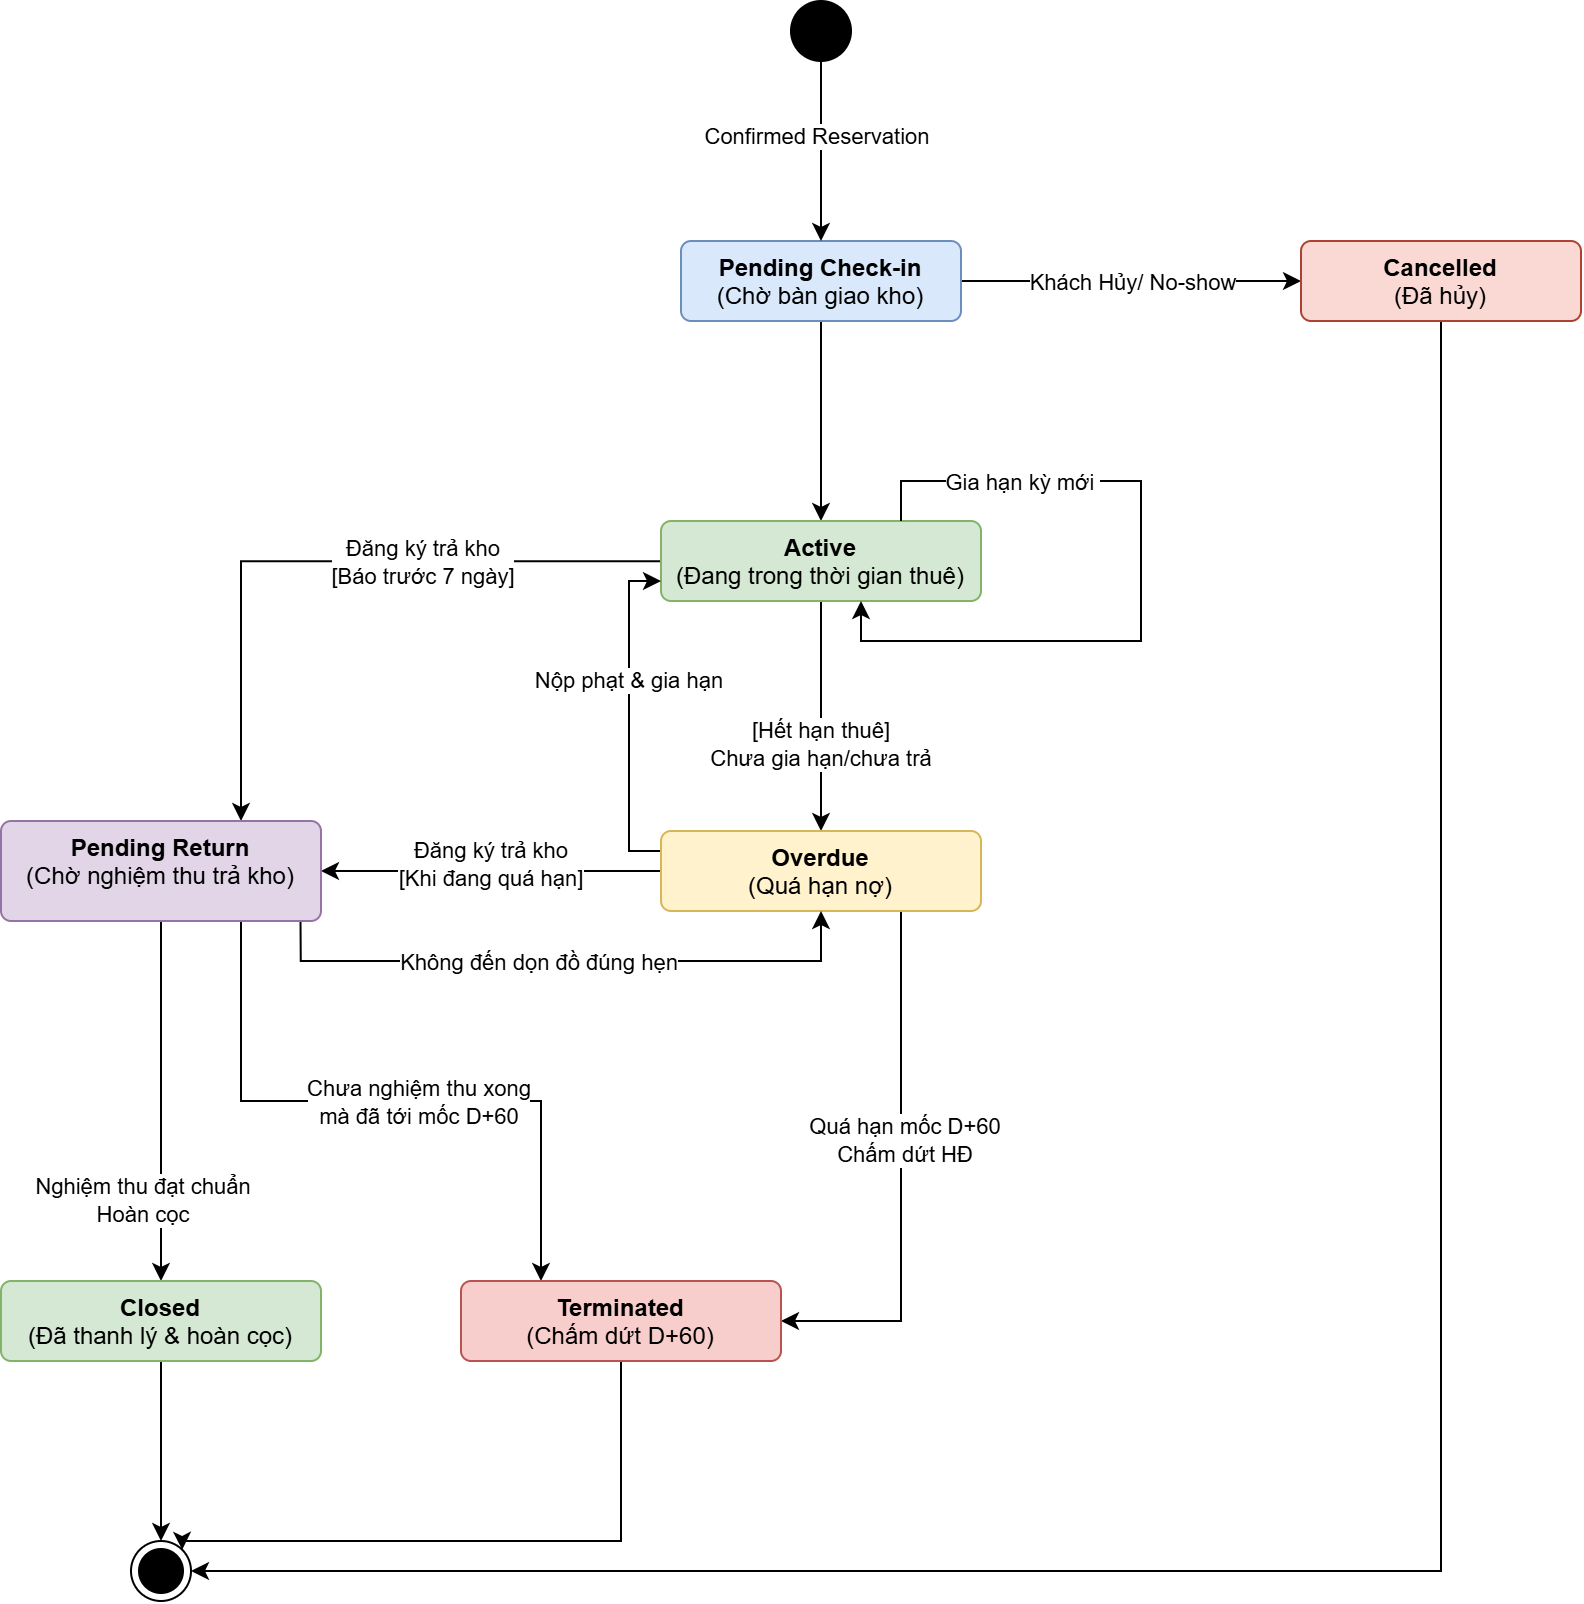

The diagram above was exported from draw.io. Its source (the exported page's mxGraphModel, read from the mxfile embedded in the PNG):
<mxGraphModel dx="1956" dy="1903" grid="1" gridSize="10" guides="1" tooltips="1" connect="1" arrows="1" fold="1" page="1" pageScale="1" pageWidth="850" pageHeight="1100" math="0" shadow="0">
  <root>
    <mxCell id="0" />
    <mxCell id="1" parent="0" />
    <mxCell id="UZ1-ILXb2L6iRXgW38Fd-3" edge="1" parent="1" source="biyY4KBqVobEeqKnfnKY-1" style="edgeStyle=orthogonalEdgeStyle;rounded=0;orthogonalLoop=1;jettySize=auto;html=1;" target="biyY4KBqVobEeqKnfnKY-4" value="">
      <mxGeometry relative="1" as="geometry" />
    </mxCell>
    <mxCell id="UZ1-ILXb2L6iRXgW38Fd-4" connectable="0" parent="UZ1-ILXb2L6iRXgW38Fd-3" style="edgeLabel;html=1;align=center;verticalAlign=middle;resizable=0;points=[];" value="Khách Hủy/ No-show" vertex="1">
      <mxGeometry relative="1" x="-0.011" as="geometry">
        <mxPoint x="1" as="offset" />
      </mxGeometry>
    </mxCell>
    <mxCell id="UZ1-ILXb2L6iRXgW38Fd-21" edge="1" parent="1" source="biyY4KBqVobEeqKnfnKY-1" style="edgeStyle=orthogonalEdgeStyle;rounded=0;orthogonalLoop=1;jettySize=auto;html=1;entryX=0.5;entryY=0;entryDx=0;entryDy=0;" target="biyY4KBqVobEeqKnfnKY-5">
      <mxGeometry relative="1" as="geometry" />
    </mxCell>
    <mxCell id="biyY4KBqVobEeqKnfnKY-1" parent="1" style="html=1;align=center;verticalAlign=top;rounded=1;absoluteArcSize=1;arcSize=10;dashed=0;whiteSpace=wrap;fillColor=#dae8fc;strokeColor=#6c8ebf;" value="&lt;b&gt;Pending Check-in&lt;/b&gt;&lt;div&gt;(Chờ bàn giao kho)&lt;/div&gt;" vertex="1">
      <mxGeometry height="40" width="140" x="200" y="-10" as="geometry" />
    </mxCell>
    <mxCell id="biyY4KBqVobEeqKnfnKY-3" edge="1" parent="1" source="biyY4KBqVobEeqKnfnKY-2" style="edgeStyle=orthogonalEdgeStyle;rounded=0;orthogonalLoop=1;jettySize=auto;html=1;entryX=0.5;entryY=0;entryDx=0;entryDy=0;" target="biyY4KBqVobEeqKnfnKY-1">
      <mxGeometry relative="1" as="geometry" />
    </mxCell>
    <mxCell id="UZ1-ILXb2L6iRXgW38Fd-2" connectable="0" parent="biyY4KBqVobEeqKnfnKY-3" style="edgeLabel;html=1;align=center;verticalAlign=middle;resizable=0;points=[];" value="Confirmed Reservation" vertex="1">
      <mxGeometry relative="1" x="-0.1843" y="-3" as="geometry">
        <mxPoint as="offset" />
      </mxGeometry>
    </mxCell>
    <mxCell id="biyY4KBqVobEeqKnfnKY-2" parent="1" style="ellipse;fillColor=strokeColor;html=1;" value="" vertex="1">
      <mxGeometry height="30" width="30" x="255" y="-130" as="geometry" />
    </mxCell>
    <mxCell id="UZ1-ILXb2L6iRXgW38Fd-20" edge="1" parent="1" source="biyY4KBqVobEeqKnfnKY-4" style="edgeStyle=orthogonalEdgeStyle;rounded=0;orthogonalLoop=1;jettySize=auto;html=1;libavoidRouting=1;entryX=1;entryY=0.5;entryDx=0;entryDy=0;" target="UZ1-ILXb2L6iRXgW38Fd-55">
      <mxGeometry relative="1" as="geometry">
        <Array as="points">
          <mxPoint x="580" y="655" />
        </Array>
        <mxPoint x="-45" y="565" as="targetPoint" />
      </mxGeometry>
    </mxCell>
    <mxCell id="biyY4KBqVobEeqKnfnKY-4" parent="1" style="html=1;align=center;verticalAlign=top;rounded=1;absoluteArcSize=1;arcSize=10;dashed=0;whiteSpace=wrap;fillColor=#fad9d5;strokeColor=#ae4132;" value="&lt;div&gt;&lt;b&gt;Cancelled&lt;/b&gt;&lt;/div&gt;&lt;div&gt;(Đã hủy)&lt;/div&gt;" vertex="1">
      <mxGeometry height="40" width="140" x="510" y="-10" as="geometry" />
    </mxCell>
    <mxCell id="UZ1-ILXb2L6iRXgW38Fd-41" edge="1" parent="1" source="biyY4KBqVobEeqKnfnKY-5" style="edgeStyle=orthogonalEdgeStyle;rounded=0;orthogonalLoop=1;jettySize=auto;html=1;entryX=0.5;entryY=0;entryDx=0;entryDy=0;" target="biyY4KBqVobEeqKnfnKY-6">
      <mxGeometry relative="1" as="geometry" />
    </mxCell>
    <mxCell id="UZ1-ILXb2L6iRXgW38Fd-42" connectable="0" parent="UZ1-ILXb2L6iRXgW38Fd-41" style="edgeLabel;html=1;align=center;verticalAlign=middle;resizable=0;points=[];" value="[Hết hạn thuê]&lt;div&gt;Chưa gia hạn/chưa trả&lt;/div&gt;" vertex="1">
      <mxGeometry relative="1" x="-0.1389" y="-1" as="geometry">
        <mxPoint y="21" as="offset" />
      </mxGeometry>
    </mxCell>
    <mxCell id="UZ1-ILXb2L6iRXgW38Fd-47" edge="1" parent="1" source="biyY4KBqVobEeqKnfnKY-5" style="edgeStyle=orthogonalEdgeStyle;rounded=0;orthogonalLoop=1;jettySize=auto;html=1;exitX=0;exitY=0.25;exitDx=0;exitDy=0;entryX=0.75;entryY=0;entryDx=0;entryDy=0;" target="biyY4KBqVobEeqKnfnKY-8">
      <mxGeometry relative="1" as="geometry">
        <Array as="points">
          <mxPoint x="190" y="150.09" />
          <mxPoint x="-20" y="150.09" />
        </Array>
      </mxGeometry>
    </mxCell>
    <mxCell id="UZ1-ILXb2L6iRXgW38Fd-50" connectable="0" parent="UZ1-ILXb2L6iRXgW38Fd-47" style="edgeLabel;html=1;align=center;verticalAlign=middle;resizable=0;points=[];" value="Đăng ký trả kho&lt;div&gt;[Báo trước 7 ngày]&lt;/div&gt;" vertex="1">
      <mxGeometry relative="1" x="-0.2192" y="-1" as="geometry">
        <mxPoint x="7" y="1" as="offset" />
      </mxGeometry>
    </mxCell>
    <mxCell id="biyY4KBqVobEeqKnfnKY-5" parent="1" style="html=1;align=center;verticalAlign=top;rounded=1;absoluteArcSize=1;arcSize=10;dashed=0;whiteSpace=wrap;fillColor=#d5e8d4;strokeColor=#82b366;" value="&lt;b&gt;Active&lt;/b&gt;&lt;br&gt;&lt;div&gt;(Đang trong thời gian thuê)&lt;/div&gt;" vertex="1">
      <mxGeometry height="40" width="160" x="190" y="130" as="geometry" />
    </mxCell>
    <mxCell id="UZ1-ILXb2L6iRXgW38Fd-48" edge="1" parent="1" source="biyY4KBqVobEeqKnfnKY-6" style="edgeStyle=orthogonalEdgeStyle;rounded=0;orthogonalLoop=1;jettySize=auto;html=1;exitX=0;exitY=0.25;exitDx=0;exitDy=0;entryX=0;entryY=0.75;entryDx=0;entryDy=0;" target="biyY4KBqVobEeqKnfnKY-5">
      <mxGeometry relative="1" as="geometry">
        <Array as="points">
          <mxPoint x="174.04" y="295.04" />
          <mxPoint x="174.04" y="160" />
        </Array>
        <mxPoint x="160" y="160" as="targetPoint" />
      </mxGeometry>
    </mxCell>
    <mxCell id="UZ1-ILXb2L6iRXgW38Fd-49" connectable="0" parent="UZ1-ILXb2L6iRXgW38Fd-48" style="edgeLabel;html=1;align=center;verticalAlign=middle;resizable=0;points=[];" value="Nộp phạt &amp;amp; gia hạn" vertex="1">
      <mxGeometry relative="1" x="0.2195" y="1" as="geometry">
        <mxPoint as="offset" />
      </mxGeometry>
    </mxCell>
    <mxCell id="UZ1-ILXb2L6iRXgW38Fd-51" edge="1" parent="1" source="biyY4KBqVobEeqKnfnKY-6" style="edgeStyle=orthogonalEdgeStyle;rounded=0;orthogonalLoop=1;jettySize=auto;html=1;entryX=1;entryY=0.5;entryDx=0;entryDy=0;" target="biyY4KBqVobEeqKnfnKY-8">
      <mxGeometry relative="1" as="geometry" />
    </mxCell>
    <mxCell id="UZ1-ILXb2L6iRXgW38Fd-52" connectable="0" parent="UZ1-ILXb2L6iRXgW38Fd-51" style="edgeLabel;html=1;align=center;verticalAlign=middle;resizable=0;points=[];" value="Đăng ký trả kho&lt;div&gt;[Khi đang quá hạn]&lt;/div&gt;" vertex="1">
      <mxGeometry relative="1" x="0.0048" y="-4" as="geometry">
        <mxPoint as="offset" />
      </mxGeometry>
    </mxCell>
    <mxCell id="UZ1-ILXb2L6iRXgW38Fd-68" edge="1" parent="1" source="biyY4KBqVobEeqKnfnKY-6" style="edgeStyle=orthogonalEdgeStyle;rounded=0;orthogonalLoop=1;jettySize=auto;html=1;exitX=0.75;exitY=1;exitDx=0;exitDy=0;entryX=1;entryY=0.5;entryDx=0;entryDy=0;" target="UZ1-ILXb2L6iRXgW38Fd-1">
      <mxGeometry relative="1" as="geometry" />
    </mxCell>
    <mxCell id="UZ1-ILXb2L6iRXgW38Fd-73" connectable="0" parent="UZ1-ILXb2L6iRXgW38Fd-68" style="edgeLabel;html=1;align=center;verticalAlign=middle;resizable=0;points=[];" value="Quá hạn mốc D+60&lt;div&gt;Chấm dứt HĐ&lt;/div&gt;" vertex="1">
      <mxGeometry relative="1" x="-0.1403" y="1" as="geometry">
        <mxPoint as="offset" />
      </mxGeometry>
    </mxCell>
    <mxCell id="biyY4KBqVobEeqKnfnKY-6" parent="1" style="html=1;align=center;verticalAlign=top;rounded=1;absoluteArcSize=1;arcSize=10;dashed=0;whiteSpace=wrap;fillColor=#fff2cc;strokeColor=#d6b656;" value="&lt;b&gt;Overdue&lt;/b&gt;&lt;br&gt;&lt;div&gt;(Quá hạn nợ)&lt;/div&gt;" vertex="1">
      <mxGeometry height="40" width="160" x="190" y="285" as="geometry" />
    </mxCell>
    <mxCell id="UZ1-ILXb2L6iRXgW38Fd-61" edge="1" parent="1" source="biyY4KBqVobEeqKnfnKY-8" style="edgeStyle=orthogonalEdgeStyle;rounded=0;orthogonalLoop=1;jettySize=auto;html=1;entryX=0.5;entryY=1;entryDx=0;entryDy=0;exitX=0.936;exitY=1.004;exitDx=0;exitDy=0;exitPerimeter=0;" target="biyY4KBqVobEeqKnfnKY-6">
      <mxGeometry relative="1" as="geometry">
        <Array as="points">
          <mxPoint x="9.8" y="350" />
          <mxPoint x="270" y="350" />
        </Array>
        <mxPoint x="10" y="330.8" as="sourcePoint" />
      </mxGeometry>
    </mxCell>
    <mxCell id="UZ1-ILXb2L6iRXgW38Fd-62" connectable="0" parent="UZ1-ILXb2L6iRXgW38Fd-61" style="edgeLabel;html=1;align=center;verticalAlign=middle;resizable=0;points=[];" value="Không đến dọn đồ đúng hẹn" vertex="1">
      <mxGeometry relative="1" x="-0.0903" as="geometry">
        <mxPoint as="offset" />
      </mxGeometry>
    </mxCell>
    <mxCell id="UZ1-ILXb2L6iRXgW38Fd-65" edge="1" parent="1" source="biyY4KBqVobEeqKnfnKY-8" style="edgeStyle=orthogonalEdgeStyle;rounded=0;orthogonalLoop=1;jettySize=auto;html=1;exitX=0.75;exitY=1;exitDx=0;exitDy=0;entryX=0.25;entryY=0;entryDx=0;entryDy=0;" target="UZ1-ILXb2L6iRXgW38Fd-1">
      <mxGeometry relative="1" as="geometry" />
    </mxCell>
    <mxCell id="UZ1-ILXb2L6iRXgW38Fd-66" connectable="0" parent="UZ1-ILXb2L6iRXgW38Fd-65" style="edgeLabel;html=1;align=center;verticalAlign=middle;resizable=0;points=[];" value="Chưa nghiệm thu xong&lt;div&gt;mà đã tới mốc D+60&lt;/div&gt;" vertex="1">
      <mxGeometry relative="1" x="0.0736" as="geometry">
        <mxPoint x="1" as="offset" />
      </mxGeometry>
    </mxCell>
    <mxCell id="UZ1-ILXb2L6iRXgW38Fd-71" edge="1" parent="1" source="biyY4KBqVobEeqKnfnKY-8" style="edgeStyle=orthogonalEdgeStyle;rounded=0;orthogonalLoop=1;jettySize=auto;html=1;entryX=0.5;entryY=0;entryDx=0;entryDy=0;" target="biyY4KBqVobEeqKnfnKY-9">
      <mxGeometry relative="1" as="geometry" />
    </mxCell>
    <mxCell id="UZ1-ILXb2L6iRXgW38Fd-72" connectable="0" parent="UZ1-ILXb2L6iRXgW38Fd-71" style="edgeLabel;html=1;align=center;verticalAlign=middle;resizable=0;points=[];" value="Nghiệm thu đạt chuẩn&lt;div&gt;Hoàn cọc&lt;/div&gt;" vertex="1">
      <mxGeometry relative="1" x="-0.1407" y="2" as="geometry">
        <mxPoint x="-12" y="62" as="offset" />
      </mxGeometry>
    </mxCell>
    <mxCell id="biyY4KBqVobEeqKnfnKY-8" parent="1" style="html=1;align=center;verticalAlign=top;rounded=1;absoluteArcSize=1;arcSize=10;dashed=0;whiteSpace=wrap;fillColor=#e1d5e7;strokeColor=#9673a6;" value="&lt;b&gt;Pending Return&lt;/b&gt;&lt;br&gt;&lt;div&gt;(Chờ nghiệm thu trả kho)&lt;/div&gt;" vertex="1">
      <mxGeometry height="50" width="160" x="-140" y="280" as="geometry" />
    </mxCell>
    <mxCell id="UZ1-ILXb2L6iRXgW38Fd-60" edge="1" parent="1" source="biyY4KBqVobEeqKnfnKY-9" style="edgeStyle=orthogonalEdgeStyle;rounded=0;orthogonalLoop=1;jettySize=auto;html=1;entryX=0.5;entryY=0;entryDx=0;entryDy=0;" target="UZ1-ILXb2L6iRXgW38Fd-55">
      <mxGeometry relative="1" as="geometry" />
    </mxCell>
    <mxCell id="biyY4KBqVobEeqKnfnKY-9" parent="1" style="html=1;align=center;verticalAlign=top;rounded=1;absoluteArcSize=1;arcSize=10;dashed=0;whiteSpace=wrap;fillColor=#d5e8d4;strokeColor=#82b366;" value="&lt;b&gt;Closed&lt;/b&gt;&lt;br&gt;&lt;div&gt;(Đã thanh lý &amp;amp; hoàn cọc)&lt;/div&gt;" vertex="1">
      <mxGeometry height="40" width="160" x="-140" y="510" as="geometry" />
    </mxCell>
    <mxCell id="UZ1-ILXb2L6iRXgW38Fd-67" edge="1" parent="1" source="UZ1-ILXb2L6iRXgW38Fd-1" style="edgeStyle=orthogonalEdgeStyle;rounded=0;orthogonalLoop=1;jettySize=auto;html=1;libavoidRouting=1;entryX=1;entryY=0;entryDx=0;entryDy=0;" target="UZ1-ILXb2L6iRXgW38Fd-55">
      <mxGeometry relative="1" as="geometry">
        <Array as="points">
          <mxPoint x="170" y="640" />
        </Array>
        <mxPoint x="170" y="640" as="targetPoint" />
      </mxGeometry>
    </mxCell>
    <mxCell id="UZ1-ILXb2L6iRXgW38Fd-1" parent="1" style="html=1;align=center;verticalAlign=top;rounded=1;absoluteArcSize=1;arcSize=10;dashed=0;whiteSpace=wrap;fillColor=#f8cecc;strokeColor=#b85450;" value="&lt;div&gt;&lt;b&gt;Terminated&lt;/b&gt;&lt;/div&gt;&lt;div&gt;(Chấm dứt D+60)&lt;/div&gt;" vertex="1">
      <mxGeometry height="40" width="160" x="90" y="510" as="geometry" />
    </mxCell>
    <mxCell id="UZ1-ILXb2L6iRXgW38Fd-39" edge="1" parent="1" source="biyY4KBqVobEeqKnfnKY-5" style="edgeStyle=orthogonalEdgeStyle;rounded=0;orthogonalLoop=1;jettySize=auto;html=1;innerLoopWaypoints=1;exitX=0.75;exitY=0;exitDx=0;exitDy=0;entryX=0.625;entryY=1;entryDx=0;entryDy=0;entryPerimeter=0;" target="biyY4KBqVobEeqKnfnKY-5">
      <mxGeometry relative="1" as="geometry">
        <Array as="points">
          <mxPoint x="310" y="110.07" />
          <mxPoint x="430" y="110.07" />
          <mxPoint x="430" y="190.07" />
          <mxPoint x="290" y="190.07" />
        </Array>
      </mxGeometry>
    </mxCell>
    <mxCell id="UZ1-ILXb2L6iRXgW38Fd-40" connectable="0" parent="UZ1-ILXb2L6iRXgW38Fd-39" style="edgeLabel;html=1;align=center;verticalAlign=middle;resizable=0;points=[];" value="Gia hạn kỳ mới&amp;nbsp;" vertex="1">
      <mxGeometry relative="1" x="-0.6612" y="-1" as="geometry">
        <mxPoint x="16" y="-1" as="offset" />
      </mxGeometry>
    </mxCell>
    <mxCell id="UZ1-ILXb2L6iRXgW38Fd-55" parent="1" style="ellipse;html=1;shape=endState;fillColor=strokeColor;" value="" vertex="1">
      <mxGeometry height="30" width="30" x="-75" y="640" as="geometry" />
    </mxCell>
  </root>
</mxGraphModel>